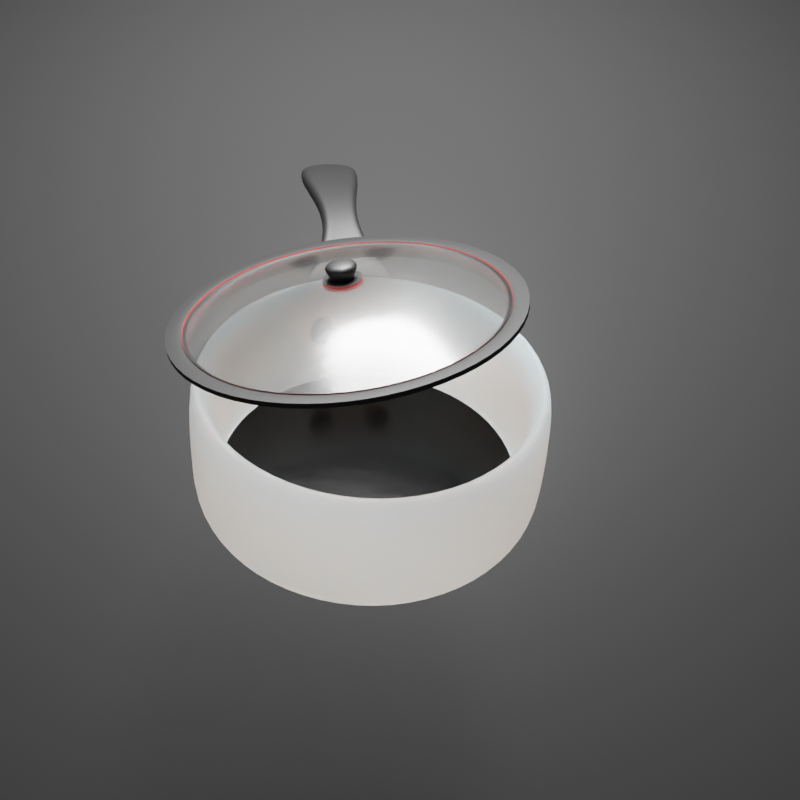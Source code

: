 # Source: pots.blend  (saved by Blender 2.82.7; exported with 4.5.12 LTS)
import bpy
from mathutils import Matrix  # noqa: F401  (used for matrix-valued properties, if any)

bpy.ops.wm.read_factory_settings(use_empty=True)
scene = bpy.context.scene
scene.name = 'Scene'

# ---- collections
col_collection = bpy.data.collections.new('Collection'); scene.collection.children.link(col_collection)

# ---- materials (node trees are filled in below, after node groups)
mat_handle = bpy.data.materials.new('Handle')
mat_handle.use_transparent_shadow = False
mat_pot = bpy.data.materials.new('Pot')
mat_pot.use_transparent_shadow = False
mat_pot_bottom = bpy.data.materials.new('Pot Bottom')
mat_pot_bottom.use_transparent_shadow = False
mat_glass = bpy.data.materials.new('Glass')
mat_glass.surface_render_method = 'BLENDED'
mat_glass.blend_method = 'BLEND'
mat_decal = bpy.data.materials.new('Decal')
mat_decal.use_transparent_shadow = False
mat_background = bpy.data.materials.new('Background')
mat_background.use_transparent_shadow = False

# ---- node groups
ng_auto_smooth = bpy.data.node_groups.new('Auto Smooth', 'GeometryNodeTree')
_s = ng_auto_smooth.interface.new_socket(name='Geometry', in_out='OUTPUT', socket_type='NodeSocketGeometry')
_s = ng_auto_smooth.interface.new_socket(name='Geometry', in_out='INPUT', socket_type='NodeSocketGeometry')
_s = ng_auto_smooth.interface.new_socket(name='Angle', in_out='INPUT', socket_type='NodeSocketFloat')
_s.subtype = 'ANGLE'
_s.min_value = 0.0
_s.max_value = 3.142
ng_auto_smooth.is_modifier = True
_N = ng_auto_smooth.nodes; _L = ng_auto_smooth.links
n0 = _N.new('NodeGroupOutput'); n0.name = 'Group Output'; n0.location = (480, -100)
n1 = _N.new('NodeGroupInput'); n1.name = 'Group Input'; n1.location = (-420, -300)
n2 = _N.new('NodeGroupInput'); n2.name = 'Group Input.001'; n2.location = (-60, -100)
n3 = _N.new('GeometryNodeSetShadeSmooth'); n3.name = 'Set Shade Smooth'; n3.location = (120, -100)
n3.domain = 'EDGE'
n4 = _N.new('GeometryNodeSetShadeSmooth'); n4.name = 'Set Shade Smooth.001'; n4.location = (300, -100)
n5 = _N.new('GeometryNodeInputMeshEdgeAngle'); n5.name = 'Edge Angle'; n5.location = (-420, -220)
n6 = _N.new('GeometryNodeInputEdgeSmooth'); n6.name = 'Is Edge Smooth'; n6.location = (-60, -160)
n7 = _N.new('GeometryNodeInputShadeSmooth'); n7.name = 'Is Face Smooth'; n7.location = (-240, -340)
n8 = _N.new('FunctionNodeBooleanMath'); n8.name = 'Boolean Math'; n8.location = (-60, -220)
n9 = _N.new('FunctionNodeCompare'); n9.name = 'Compare'; n9.location = (-240, -180)
n9.operation = 'LESS_EQUAL'
_L.new(n5.outputs[0], n9.inputs[0])
_L.new(n4.outputs[0], n0.inputs[0])
_L.new(n1.outputs[1], n9.inputs[1])
_L.new(n9.outputs[0], n8.inputs[0])
_L.new(n7.outputs[0], n8.inputs[1])
_L.new(n2.outputs[0], n3.inputs[0])
_L.new(n6.outputs[0], n3.inputs[1])
_L.new(n3.outputs[0], n4.inputs[0])
_L.new(n8.outputs[0], n3.inputs[2])
n0.is_active_output = True

# ---- material node trees
mat_handle.use_nodes = True; mat_handle.node_tree.nodes.clear()
_N = mat_handle.node_tree.nodes; _L = mat_handle.node_tree.links
n0 = _N.new('ShaderNodeOutputMaterial'); n0.name = 'Material Output'; n0.location = (300, 300)
n1 = _N.new('ShaderNodeBsdfPrincipled'); n1.name = 'Principled BSDF'; n1.location = (10, 300)
n1.distribution = 'GGX'
n1.subsurface_method = 'BURLEY'
n1.inputs[0].default_value = (0.01002, 0.01002, 0.01002, 1.0)
n1.inputs[3].default_value = 1.45
n1.inputs[27].default_value = (0.0, 0.0, 0.0, 1.0)
n1.inputs[28].default_value = 1.0
_L.new(n1.outputs[0], n0.inputs[0])
n0.is_active_output = True
mat_pot.use_nodes = True; mat_pot.node_tree.nodes.clear()
_N = mat_pot.node_tree.nodes; _L = mat_pot.node_tree.links
n0 = _N.new('ShaderNodeOutputMaterial'); n0.name = 'Material Output'; n0.location = (300, 300)
n1 = _N.new('ShaderNodeBsdfPrincipled'); n1.name = 'Principled BSDF'; n1.location = (10, 300)
n1.distribution = 'GGX'
n1.subsurface_method = 'BURLEY'
n1.inputs[3].default_value = 1.45
n1.inputs[8].default_value = 1.0
n1.inputs[9].default_value = (2.78, 1.3, 1.0)
n1.inputs[10].default_value = 1.0
n1.inputs[27].default_value = (0.0, 0.0, 0.0, 1.0)
n1.inputs[28].default_value = 1.0
_L.new(n1.outputs[0], n0.inputs[0])
n0.is_active_output = True
mat_pot_bottom.use_nodes = True; mat_pot_bottom.node_tree.nodes.clear()
_N = mat_pot_bottom.node_tree.nodes; _L = mat_pot_bottom.node_tree.links
n0 = _N.new('ShaderNodeOutputMaterial'); n0.name = 'Material Output'; n0.location = (300, 300)
n1 = _N.new('ShaderNodeBsdfPrincipled'); n1.name = 'Principled BSDF'; n1.location = (10, 300)
n1.distribution = 'GGX'
n1.subsurface_method = 'BURLEY'
n1.inputs[0].default_value = (0.01002, 0.01002, 0.01002, 1.0)
n1.inputs[1].default_value = 1.0
n1.inputs[2].default_value = 0.1932
n1.inputs[3].default_value = 1.45
n1.inputs[27].default_value = (0.0, 0.0, 0.0, 1.0)
n1.inputs[28].default_value = 1.0
_L.new(n1.outputs[0], n0.inputs[0])
n0.is_active_output = True
mat_glass.use_nodes = True; mat_glass.node_tree.nodes.clear()
_N = mat_glass.node_tree.nodes; _L = mat_glass.node_tree.links
n0 = _N.new('ShaderNodeOutputMaterial'); n0.name = 'Material Output'; n0.location = (300, 300)
n0.target = 'CYCLES'
n1 = _N.new('ShaderNodeBsdfPrincipled'); n1.name = 'Principled BSDF'; n1.location = (10, 300)
n1.distribution = 'GGX'
n1.subsurface_method = 'BURLEY'
n1.inputs[2].default_value = 0.2
n1.inputs[3].default_value = 1.45
n1.inputs[4].default_value = 0.5
n1.inputs[18].default_value = 1.0
n1.inputs[27].default_value = (0.0, 0.0, 0.0, 1.0)
n1.inputs[28].default_value = 1.0
n2 = _N.new('ShaderNodeOutputMaterial'); n2.name = 'Material Output.001'; n2.location = (0, 0)
n2.target = 'EEVEE'
n3 = _N.new('ShaderNodeMixShader'); n3.name = 'Mix Shader'; n3.location = (0, 0)
n3.label = 'Disable Shadow'
n3.hide = True
n4 = _N.new('ShaderNodeLightPath'); n4.name = 'Light Path'; n4.location = (0, 0)
n4.hide = True
n5 = _N.new('ShaderNodeBsdfTransparent'); n5.name = 'Transparent BSDF'; n5.location = (0, 0)
n5.hide = True
_L.new(n1.outputs[0], n0.inputs[0])
_L.new(n1.outputs[0], n3.inputs[1])
_L.new(n3.outputs[0], n2.inputs[0])
_L.new(n4.outputs[1], n3.inputs[0])
_L.new(n5.outputs[0], n3.inputs[2])
n0.is_active_output = True
mat_decal.use_nodes = True; mat_decal.node_tree.nodes.clear()
_N = mat_decal.node_tree.nodes; _L = mat_decal.node_tree.links
n0 = _N.new('ShaderNodeOutputMaterial'); n0.name = 'Material Output'; n0.location = (300, 300)
n1 = _N.new('ShaderNodeBsdfPrincipled'); n1.name = 'Principled BSDF'; n1.location = (10, 300)
n1.distribution = 'GGX'
n1.subsurface_method = 'BURLEY'
n1.inputs[0].default_value = (0.8, 0.01324, 0.002954, 1.0)
n1.inputs[3].default_value = 1.45
n1.inputs[27].default_value = (0.0, 0.0, 0.0, 1.0)
n1.inputs[28].default_value = 1.0
_L.new(n1.outputs[0], n0.inputs[0])
n0.is_active_output = True
mat_background.use_nodes = True; mat_background.node_tree.nodes.clear()
_N = mat_background.node_tree.nodes; _L = mat_background.node_tree.links
n0 = _N.new('ShaderNodeOutputMaterial'); n0.name = 'Material Output'; n0.location = (300, 300)
n1 = _N.new('ShaderNodeBsdfPrincipled'); n1.name = 'Principled BSDF'; n1.location = (10, 300)
n1.distribution = 'GGX'
n1.subsurface_method = 'BURLEY'
n1.inputs[0].default_value = (0.07324, 0.07324, 0.07324, 1.0)
n1.inputs[2].default_value = 0.9
n1.inputs[3].default_value = 1.45
n1.inputs[13].default_value = 0.2
n1.inputs[27].default_value = (0.0, 0.0, 0.0, 1.0)
n1.inputs[28].default_value = 1.0
_L.new(n1.outputs[0], n0.inputs[0])
n0.is_active_output = True

# ---- world
world_world = bpy.data.worlds.new('World'); scene.world = world_world
world_world.use_nodes = True; world_world.node_tree.nodes.clear()
_N = world_world.node_tree.nodes; _L = world_world.node_tree.links
n0 = _N.new('ShaderNodeOutputWorld'); n0.name = 'World Output'; n0.location = (300, 300)
n1 = _N.new('ShaderNodeBackground'); n1.name = 'Background'; n1.location = (10, 300)
n1.inputs[0].default_value = (0.05088, 0.05088, 0.05088, 1.0)
_L.new(n1.outputs[0], n0.inputs[0])
n0.is_active_output = True
world_world.color = (0.05088, 0.05088, 0.05088)
world_world.use_sun_shadow = False
world_world.sun_shadow_jitter_overblur = 0.0

# ---- cameras
cam_camera = bpy.data.cameras.new('Camera')
cam_camera.clip_end = 100.0
cam_camera.ortho_scale = 7.314

# ---- lights
light_area = bpy.data.lights.new('Area', 'AREA')
light_area.transmission_factor = 0.0
light_area.energy = 1571.0
light_area.shadow_soft_size = 3.0
light_area.shadow_maximum_resolution = 0.006
light_area.use_absolute_resolution = True
light_area.shape = 'DISK'
light_area.size = 3.0
light_area.size_y = 1.0
light_point = bpy.data.lights.new('Point', 'POINT')
light_point.transmission_factor = 0.0
light_point.energy = 450.0
light_point.shadow_soft_size = 1.0
light_point.shadow_maximum_resolution = 0.006
light_point.use_absolute_resolution = True

# ---- meshes
me_circle = bpy.data.meshes.new('Circle')
me_circle.from_pydata([(-0.7849, -5.96e-08, 0.01057), (-0.555, -0.555, 0.01057), (1.192e-07, -0.7849, 0.01057), (0.555, -0.555, 0.01057), (0.7849, 5.96e-08, 0.01057), (0.555, 0.555, 0.01057), (0.0, 0.7849, 0.01057), (-0.555, 0.555, 0.01057), (-1.0, -1.192e-07, 0.7), (-0.7071, -0.7071, 0.7), (1.192e-07, -1.0, 0.7), (0.7071, -0.7071, 0.7), (1.0, 1.192e-07, 0.7), (0.7071, 0.7071, 0.7), (0.0, 1.0, 0.7), (-0.7071, 0.7071, 0.7), (-0.7071, -0.7071, 1.49e-08), (-1.0, -1.192e-07, 1.49e-08), (1.192e-07, -1.0, 1.49e-08), (0.7071, -0.7071, 1.49e-08), (1.0, 1.192e-07, 1.49e-08), (0.7071, 0.7071, 1.49e-08), (0.0, 1.0, 1.49e-08), (-0.7071, 0.7071, 1.49e-08), (1.192e-07, -1.0, 0.13), (0.7071, -0.7071, 0.13), (-1.0, -1.192e-07, 0.13), (-0.7071, -0.7071, 0.13), (-0.7071, 0.7071, 0.13), (0.7071, 0.7071, 0.13), (0.0, 1.0, 0.13), (1.0, 1.192e-07, 0.13), (-0.3547, -0.8369, 0.2315), (0.3547, -0.8369, 0.2315), (1.192e-07, -1.013, 0.2315), (0.3547, -0.8369, 0.5985), (1.192e-07, -0.9962, 0.5985), (-0.3547, -0.8369, 0.5985), (0.08699, -1.611, 0.7776), (1.192e-07, -1.611, 0.7776), (-0.08699, -1.611, 0.7776), (0.2688, -2.248, 0.6667), (1.192e-07, -2.297, 0.6667), (-0.2688, -2.248, 0.6667), (1.192e-07, -1.1, 0.648), (-0.2525, -1.002, 0.6523), (0.2525, -1.002, 0.6523), (-0.1101, -1.267, 0.7204), (1.192e-07, -1.287, 0.7035), (0.1101, -1.267, 0.7204), (-0.2617, -0.7998, 0.5328), (-0.09394, -0.8269, 0.5328), (-0.09208, -0.8339, 0.2971), (-0.2617, -0.7998, 0.2971), (0.2617, -0.7998, 0.2971), (0.09208, -0.8339, 0.2971), (0.2617, -0.7998, 0.5328), (0.09394, -0.8269, 0.5328)], [], [(25, 11, 10, 24), (27, 9, 8, 26), (26, 8, 15, 28), (30, 14, 13, 29), (31, 12, 11, 25), (24, 10, 9, 27), (28, 15, 14, 30), (29, 13, 12, 31), (1, 0, 7, 6, 5, 4, 3, 2), (1, 16, 17, 0), (2, 18, 16, 1), (3, 19, 18, 2), (4, 20, 19, 3), (5, 21, 20, 4), (6, 22, 21, 5), (7, 23, 22, 6), (0, 17, 23, 7), (21, 29, 31, 20), (23, 28, 30, 22), (18, 24, 27, 16), (20, 31, 25, 19), (22, 30, 29, 21), (17, 26, 28, 23), (16, 27, 26, 17), (19, 25, 24, 18), (34, 36, 37, 32), (33, 35, 36, 34), (48, 39, 40, 47), (49, 38, 39, 48), (39, 42, 43, 40), (38, 41, 42, 39), (35, 46, 44, 36), (36, 44, 45, 37), (46, 49, 48, 44), (44, 48, 47, 45), (52, 51, 50, 53), (54, 56, 57, 55)])
me_circle.polygons.foreach_set('use_smooth', [True] * 37)
me_circle.polygons.foreach_set('material_index', [1, 1, 1, 1, 1, 1, 1, 1, 2, 2, 2, 2, 2, 2, 2, 2, 2, 1, 1, 1, 1, 1, 1, 1, 1, 0, 0, 0, 0, 0, 0, 0, 0, 0, 0, 0, 0])
_uv = me_circle.uv_layers.new(name='UVMap')
_uv.uv.foreach_set('vector', [0.0, 0.0, 0.0, 0.0, 0.0, 0.0, 0.0, 0.0, 0.0, 0.0, 0.0, 0.0, 0.0, 0.0, 0.0, 0.0, 0.0, 0.0, 0.0, 0.0, 0.0, 0.0, 0.0, 0.0, 0.0, 0.0, 0.0, 0.0, 0.0, 0.0, 0.0, 0.0, 0.0, 0.0, 0.0, 0.0, 0.0, 0.0, 0.0, 0.0, 0.0, 0.0, 0.0, 0.0, 0.0, 0.0, 0.0, 0.0, 0.0, 0.0, 0.0, 0.0, 0.0, 0.0, 0.0, 0.0, 0.0, 0.0, 0.0, 0.0, 0.0, 0.0, 0.0, 0.0, 0.0, 0.0, 0.0, 0.0, 0.0, 0.0, 0.0, 0.0, 0.0, 0.0, 0.0, 0.0, 0.0, 0.0, 0.0, 0.0, 0.0, 0.0, 0.0, 0.0, 0.0, 0.0, 0.0, 0.0, 0.0, 0.0, 0.0, 0.0, 0.0, 0.0, 0.0, 0.0, 0.0, 0.0, 0.0, 0.0, 0.0, 0.0, 0.0, 0.0, 0.0, 0.0, 0.0, 0.0, 0.0, 0.0, 0.0, 0.0, 0.0, 0.0, 0.0, 0.0, 0.0, 0.0, 0.0, 0.0, 0.0, 0.0, 0.0, 0.0, 0.0, 0.0, 0.0, 0.0, 0.0, 0.0, 0.0, 0.0, 0.0, 0.0, 0.0, 0.0, 0.0, 0.0, 0.0, 0.0, 0.0, 0.0, 0.0, 0.0, 0.0, 0.0, 0.0, 0.0, 0.0, 0.0, 0.0, 0.0, 0.0, 0.0, 0.0, 0.0, 0.0, 0.0, 0.0, 0.0, 0.0, 0.0, 0.0, 0.0, 0.0, 0.0, 0.0, 0.0, 0.0, 0.0, 0.0, 0.0, 0.0, 0.0, 0.0, 0.0, 0.0, 0.0, 0.0, 0.0, 0.0, 0.0, 0.0, 0.0, 0.0, 0.0, 0.0, 0.0, 0.0, 0.0, 0.0, 0.0, 0.0, 0.0, 0.0, 0.0, 0.0, 0.0, 0.0, 0.0, 0.0, 0.0, 0.0, 0.0, 0.0, 0.0, 0.0, 0.0, 0.0, 0.0, 0.0, 0.0, 0.0, 0.0, 0.0, 0.0, 0.0, 0.0, 0.0, 0.0, 0.0, 0.0, 0.0, 0.0, 0.0, 0.0, 0.0, 0.0, 0.0, 0.0, 0.0, 0.0, 0.0, 0.0, 0.0, 0.0, 0.0, 0.0, 0.0, 0.0, 0.0, 0.0, 0.0, 0.0, 0.0, 0.0, 0.0, 0.0, 0.0, 0.0, 0.0, 0.0, 0.0, 0.0, 0.0, 0.0, 0.0, 0.0, 0.0, 0.0, 0.0, 0.0, 0.0, 0.0, 0.0, 0.0, 0.0, 0.0, 0.0, 0.0, 0.0, 0.0, 0.0, 0.0, 0.0, 0.0, 0.0, 0.0, 0.0, 0.0, 0.0, 0.0, 0.0, 0.0, 0.0, 0.0, 0.0, 0.0, 0.0, 0.0, 0.0, 0.0, 0.0, 0.0, 0.0, 0.0, 0.0, 0.0, 0.0, 0.0, 0.0, 0.0, 0.0, 0.0])
me_circle.materials.append(mat_handle)
me_circle.materials.append(mat_pot)
me_circle.materials.append(mat_pot_bottom)
me_circle.use_remesh_fix_poles = True
me_circle.use_remesh_preserve_attributes = False
me_circle.use_mirror_vertex_groups = False
me_circle.update()
me_circle_001 = bpy.data.meshes.new('Circle.001')
me_circle_001.from_pydata([(2.968e-09, 0.8766, 0.6791), (-0.6198, 0.6198, 0.6791), (-0.8766, -3.832e-08, 0.6791), (-0.6198, -0.6198, 0.6791), (7.96e-08, -0.8766, 0.6791), (0.6198, -0.6198, 0.6791), (0.8766, 1.045e-08, 0.6791), (0.6198, 0.6198, 0.6791), (2.968e-09, 0.8766, 0.7575), (-0.6198, 0.6198, 0.7575), (-0.8766, -3.832e-08, 0.7575), (-0.6198, -0.6198, 0.7575), (7.96e-08, -0.8766, 0.7575), (0.6198, -0.6198, 0.7575), (0.8766, 1.045e-08, 0.7575), (0.6198, 0.6198, 0.7575), (-7.054e-09, 1.005, 0.7575), (-0.7109, 0.7109, 0.7575), (-1.005, -4.372e-08, 0.7575), (-0.7109, -0.7109, 0.7575), (8.084e-08, -1.005, 0.7575), (0.7109, -0.7109, 0.7575), (1.005, 1.221e-08, 0.7575), (0.7109, 0.7109, 0.7575), (-2.646e-09, 0.9154, 0.7575), (-0.6473, 0.6473, 0.7575), (-0.9154, -3.724e-08, 0.7575), (-0.6473, -0.6473, 0.7575), (7.738e-08, -0.9154, 0.7575), (0.6473, -0.6473, 0.7575), (0.9154, 1.369e-08, 0.7575), (0.6473, 0.6473, 0.7575), (-0.2145, 0.2145, 0.9293), (-6.442e-09, 0.3034, 0.9293), (-0.3034, -1.815e-08, 0.9293), (-0.2145, -0.2145, 0.9293), (4.447e-08, -0.3034, 0.9293), (0.2145, -0.2145, 0.9293), (0.3034, 2.346e-08, 0.9293), (0.2145, 0.2145, 0.9293), (-0.416, 0.416, 0.8701), (-1.104e-08, 0.5883, 0.8701), (-0.5883, -2.734e-08, 0.8701), (-0.416, -0.416, 0.8701), (6.745e-08, -0.5883, 0.8701), (0.416, -0.416, 0.8701), (0.5883, 1.426e-08, 0.8701), (0.416, 0.416, 0.8701), (1.113e-07, 0.1098, 0.9182), (-0.07765, 0.07765, 0.9182), (-0.1098, -2.319e-09, 0.9182), (-0.07765, -0.07765, 0.9182), (1.209e-07, -0.1098, 0.9182), (0.07765, -0.07765, 0.9182), (0.1098, 3.791e-09, 0.9182), (0.07765, 0.07765, 0.9182), (1.1e-07, 0.1309, 1.017), (-0.09254, 0.09254, 1.017), (-0.1309, -3e-09, 1.017), (-0.09254, -0.09254, 1.017), (1.215e-07, -0.1309, 1.017), (0.09254, -0.09254, 1.017), (0.1309, 4.281e-09, 1.017), (0.09254, 0.09254, 1.017), (1.157e-07, 0.0429, 0.9059), (-0.03033, 0.03033, 0.9059), (-0.04289, -3.073e-10, 0.9059), (-0.03033, -0.03033, 0.9059), (1.195e-07, -0.0429, 0.9059), (0.03033, -0.03033, 0.9059), (0.0429, 2.079e-09, 0.9059), (0.03033, 0.03033, 0.9059)], [], [(0, 7, 15, 8), (6, 5, 13, 14), (4, 3, 11, 12), (2, 1, 9, 10), (7, 6, 14, 15), (5, 4, 12, 13), (3, 2, 10, 11), (1, 0, 8, 9), (15, 14, 22, 23), (13, 12, 20, 21), (11, 10, 18, 19), (9, 8, 16, 17), (8, 15, 23, 16), (14, 13, 21, 22), (12, 11, 19, 20), (10, 9, 17, 18), (32, 34, 35, 36, 37, 38, 39, 33), (40, 41, 24, 25), (42, 40, 25, 26), (43, 42, 26, 27), (44, 43, 27, 28), (45, 44, 28, 29), (46, 45, 29, 30), (47, 46, 30, 31), (41, 47, 31, 24), (32, 33, 41, 40), (34, 32, 40, 42), (35, 34, 42, 43), (36, 35, 43, 44), (37, 36, 44, 45), (38, 37, 45, 46), (39, 38, 46, 47), (33, 39, 47, 41), (49, 50, 51, 52, 53, 54, 55, 48), (57, 58, 59, 60, 61, 62, 63, 56), (58, 57, 65, 66), (63, 62, 70, 71), (61, 60, 68, 69), (59, 58, 66, 67), (57, 56, 64, 65), (56, 63, 71, 64), (62, 61, 69, 70), (60, 59, 67, 68)])
me_circle_001.polygons.foreach_set('use_smooth', [True] * 43)
me_circle_001.polygons.foreach_set('material_index', [0, 0, 0, 0, 0, 0, 0, 0, 0, 0, 0, 0, 0, 0, 0, 0, 1, 1, 1, 1, 1, 1, 1, 1, 1, 1, 1, 1, 1, 1, 1, 1, 1, 2, 2, 2, 2, 2, 2, 2, 2, 2, 2])
_uv = me_circle_001.uv_layers.new(name='UVMap')
_uv.uv.foreach_set('vector', [0.0, 0.0, 0.0, 0.0, 0.0, 0.0, 0.0, 0.0, 0.0, 0.0, 0.0, 0.0, 0.0, 0.0, 0.0, 0.0, 0.0, 0.0, 0.0, 0.0, 0.0, 0.0, 0.0, 0.0, 0.0, 0.0, 0.0, 0.0, 0.0, 0.0, 0.0, 0.0, 0.0, 0.0, 0.0, 0.0, 0.0, 0.0, 0.0, 0.0, 0.0, 0.0, 0.0, 0.0, 0.0, 0.0, 0.0, 0.0, 0.0, 0.0, 0.0, 0.0, 0.0, 0.0, 0.0, 0.0, 0.0, 0.0, 0.0, 0.0, 0.0, 0.0, 0.0, 0.0, 0.0, 0.0, 0.0, 0.0, 0.0, 0.0, 0.0, 0.0, 0.0, 0.0, 0.0, 0.0, 0.0, 0.0, 0.0, 0.0, 0.0, 0.0, 0.0, 0.0, 0.0, 0.0, 0.0, 0.0, 0.0, 0.0, 0.0, 0.0, 0.0, 0.0, 0.0, 0.0, 0.0, 0.0, 0.0, 0.0, 0.0, 0.0, 0.0, 0.0, 0.0, 0.0, 0.0, 0.0, 0.0, 0.0, 0.0, 0.0, 0.0, 0.0, 0.0, 0.0, 0.0, 0.0, 0.0, 0.0, 0.0, 0.0, 0.0, 0.0, 0.0, 0.0, 0.0, 0.0, 0.0, 0.0, 0.0, 0.0, 0.0, 0.0, 0.0, 0.0, 0.0, 0.0, 0.0, 0.0, 0.0, 0.0, 0.0, 0.0, 0.0, 0.0, 0.0, 0.0, 0.0, 0.0, 0.0, 0.0, 0.0, 0.0, 0.0, 0.0, 0.0, 0.0, 0.0, 0.0, 0.0, 0.0, 0.0, 0.0, 0.0, 0.0, 0.0, 0.0, 0.0, 0.0, 0.0, 0.0, 0.0, 0.0, 0.0, 0.0, 0.0, 0.0, 0.0, 0.0, 0.0, 0.0, 0.0, 0.0, 0.0, 0.0, 0.0, 0.0, 0.0, 0.0, 0.0, 0.0, 0.0, 0.0, 0.0, 0.0, 0.0, 0.0, 0.0, 0.0, 0.0, 0.0, 0.0, 0.0, 0.0, 0.0, 0.0, 0.0, 0.0, 0.0, 0.0, 0.0, 0.0, 0.0, 0.0, 0.0, 0.0, 0.0, 0.0, 0.0, 0.0, 0.0, 0.0, 0.0, 0.0, 0.0, 0.0, 0.0, 0.0, 0.0, 0.0, 0.0, 0.0, 0.0, 0.0, 0.0, 0.0, 0.0, 0.0, 0.0, 0.0, 0.0, 0.0, 0.0, 0.0, 0.0, 0.0, 0.0, 0.0, 0.0, 0.0, 0.0, 0.0, 0.0, 0.0, 0.0, 0.0, 0.0, 0.0, 0.0, 0.0, 0.0, 0.0, 0.0, 0.0, 0.0, 0.0, 0.0, 0.0, 0.0, 0.0, 0.0, 0.0, 0.0, 0.0, 0.0, 0.0, 0.0, 0.0, 0.0, 0.0, 0.0, 0.0, 0.0, 0.0, 0.0, 0.0, 0.0, 0.0, 0.0, 0.0, 0.0, 0.0, 0.0, 0.0, 0.0, 0.0, 0.0, 0.0, 0.0, 0.0, 0.0, 0.0, 0.0, 0.0, 0.0, 0.0, 0.0, 0.0, 0.0, 0.0, 0.0, 0.0, 0.0, 0.0, 0.0, 0.0, 0.0, 0.0, 0.0, 0.0, 0.0, 0.0, 0.0, 0.0, 0.0, 0.0, 0.0, 0.0, 0.0, 0.0, 0.0, 0.0, 0.0, 0.0, 0.0, 0.0, 0.0, 0.0, 0.0, 0.0, 0.0, 0.0, 0.0, 0.0, 0.0, 0.0, 0.0, 0.0, 0.0, 0.0, 0.0, 0.0, 0.0, 0.0, 0.0, 0.0, 0.0, 0.0, 0.0, 0.0, 0.0, 0.0, 0.0, 0.0, 0.0, 0.0, 0.0])
me_circle_001.materials.append(mat_handle)
me_circle_001.materials.append(mat_glass)
me_circle_001.materials.append(mat_handle)
me_circle_001.materials.append(mat_decal)
me_circle_001.use_remesh_fix_poles = True
me_circle_001.use_remesh_preserve_attributes = False
me_circle_001.use_mirror_vertex_groups = False
me_circle_001.update()
me_plane = bpy.data.meshes.new('Plane')
me_plane.from_pydata([(-1.0, -1.0, 0.0), (1.0, -1.0, 0.0), (-1.0, 1.0, 0.0), (1.0, 1.0, 0.0)], [], [(0, 1, 3, 2)])
_uv = me_plane.uv_layers.new(name='UVMap')
_uv.uv.foreach_set('vector', [0.0, 0.0, 1.0, 0.0, 1.0, 1.0, 0.0, 1.0])
me_plane.materials.append(mat_background)
me_plane.use_remesh_fix_poles = True
me_plane.use_remesh_preserve_attributes = False
me_plane.use_mirror_vertex_groups = False
me_plane.update()

# ---- objects
ob_camera = bpy.data.objects.new('Camera', cam_camera)
ob_pot = bpy.data.objects.new('Pot', me_circle)
ob_top = bpy.data.objects.new('Top', me_circle_001)
ob_empty = bpy.data.objects.new('Empty', None)
ob_plane = bpy.data.objects.new('Plane', me_plane)
ob_area = bpy.data.objects.new('Area', light_area)
ob_point = bpy.data.objects.new('Point', light_point)

# ---- transforms, parenting, visibility, modifiers, constraints
ob_camera.location = (-4.21, 3.453, 2.348)
ob_camera.rotation_euler = (1.24, 6.614e-07, -2.285)
ob_camera.lock_rotations_4d = False
ob_camera.empty_display_type = 'ARROWS'
ob_camera.color = (0.0, 0.0, 0.0, 0.0)
ob_camera.display_type = 'WIRE'
ob_camera.lineart.crease_threshold = 0.0
ob_pot.parent = ob_empty
ob_pot.matrix_parent_inverse = Matrix(((1.0, -0.0, 0.0, -0.0), (-0.0, 1.0, -0.0, 0.0), (0.0, -0.0, 1.0, -0.4583), (-0.0, 0.0, -0.0, 1.0)))
ob_pot.location = (2.328e-10, 9.313e-10, -0.08017)
ob_pot.lineart.crease_threshold = 0.0
_vg = ob_pot.vertex_groups.new(name='Pot')
_vg.add([0, 1, 2, 3, 4, 5, 6, 7, 8, 9, 10, 11, 12, 13, 14, 15, 16, 17, 18, 19, 20, 21, 22, 23, 24, 25, 26, 27, 28, 29, 30, 31], 1.0, 'REPLACE')
_vg = ob_pot.vertex_groups.new(name='Handle')
_vg.add([32, 33, 34, 35, 36, 37, 38, 39, 40, 41, 42, 43, 44, 45, 46, 47, 48, 49, 50, 51, 52, 53, 54, 55, 56, 57], 1.0, 'REPLACE')
_m = ob_pot.modifiers.new('Subdivision', 'SUBSURF')
_m.uv_smooth = 'PRESERVE_CORNERS'
_m.render_levels = 1
_m.show_only_control_edges = False
_m = ob_pot.modifiers.new('Handle', 'SOLIDIFY')
_m.thickness = 0.1
_m.offset = 0.0
_m.vertex_group = 'Handle'
_m.use_flip_normals = True
_m.nonmanifold_merge_threshold = 0.0003
_m = ob_pot.modifiers.new('Pot', 'SOLIDIFY')
_m.thickness = 0.08
_m.offset = 0.5
_m.vertex_group = 'Pot'
_m.use_rim_only = True
_m.nonmanifold_merge_threshold = 0.0003
_m = ob_pot.modifiers.new('Subdivision.001', 'SUBSURF')
_m.uv_smooth = 'PRESERVE_CORNERS'
_m.levels = 2
_m.show_only_control_edges = False
ob_top.parent = ob_empty
ob_top.matrix_parent_inverse = Matrix(((1.0, -0.0, 0.0, -0.0), (-0.0, 1.0, -0.0, 0.0), (0.0, -0.0, 1.0, -0.4583), (-0.0, 0.0, -0.0, 1.0)))
ob_top.location = (0.02523, -0.01182, 0.2267)
ob_top.rotation_euler = (0.1873, 0.132, 1.285e-07)
ob_top.lineart.crease_threshold = 0.0
_m = ob_top.modifiers.new('Subdivision', 'SUBSURF')
_m.uv_smooth = 'PRESERVE_CORNERS'
_m.levels = 3
_m.render_levels = 3
_m.show_only_control_edges = False
_m = ob_top.modifiers.new('Solidify', 'SOLIDIFY')
_m.thickness = 0.025
_m.material_offset_rim = 2
_m.nonmanifold_merge_threshold = 0.0003
_m = ob_top.modifiers.new('Auto Smooth', 'NODES')
_m.node_group = ng_auto_smooth
_gi = [s.identifier for s in ng_auto_smooth.interface.items_tree if s.item_type == 'SOCKET' and s.in_out == 'INPUT']
_m[_gi[1]] = 0.5236  # Angle
ob_empty.location = (0.0, 0.0, 0.4583)
ob_empty.rotation_euler = (-0.3797, 0.004929, 1.021)
ob_empty.empty_display_type = 'CUBE'
ob_empty.lineart.crease_threshold = 0.0
ob_plane.location = (3.402, -3.218, 2.822)
ob_plane.rotation_euler = (-1.319, -0.0, 0.8712)
ob_plane.scale = (12.48, 12.48, 12.48)
ob_plane.lineart.crease_threshold = 0.0
ob_area.location = (0.1461, -0.2269, 5.78)
ob_area.rotation_euler = (0.3387, -0.0888, 1.115)
ob_area.lineart.crease_threshold = 0.0
ob_point.location = (2.803, -2.537, -0.8029)
ob_point.lineart.crease_threshold = 0.0

# ---- collection membership
col_collection.objects.link(ob_camera)
col_collection.objects.link(ob_pot)
col_collection.objects.link(ob_top)
col_collection.objects.link(ob_empty)
col_collection.objects.link(ob_plane)
col_collection.objects.link(ob_area)
col_collection.objects.link(ob_point)

# ---- scene / render settings (as saved in the file)
scene.camera = ob_camera
scene.frame_start = 1; scene.frame_end = 120; scene.frame_set(15)
scene.render.engine = 'BLENDER_EEVEE_NEXT'
scene.render.resolution_x = 1080
scene.cycles.use_denoising = False
scene.cycles.samples = 128
scene.cycles.sampling_pattern = 'TABULATED_SOBOL'
scene.cycles.use_adaptive_sampling = False
scene.cycles.use_light_tree = False
scene.eevee.use_raytracing = True
scene.view_settings.view_transform = 'Filmic'
bpy.context.view_layer.update()
